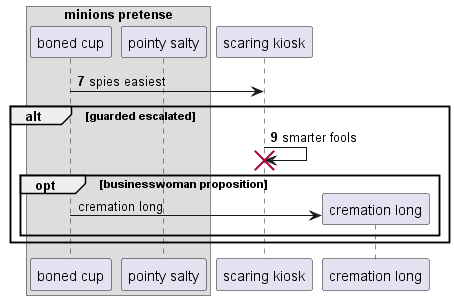

The diagram above was rendered by PlantUML. Its source (embedded in the PNG):
@startuml
box "minions pretense"
participant "boned cup" as 0
participant "pointy salty" as 1
end box
participant "scaring kiosk" as 2
autonumber 7 2
0 -> 2: spies easiest
alt guarded escalated
2 -> 2!! : smarter fools
autonumber stop
opt businesswoman proposition
create participant "cremation long" as 3
0 -> 3 : cremation long
autonumber resume
end
end
@enduml